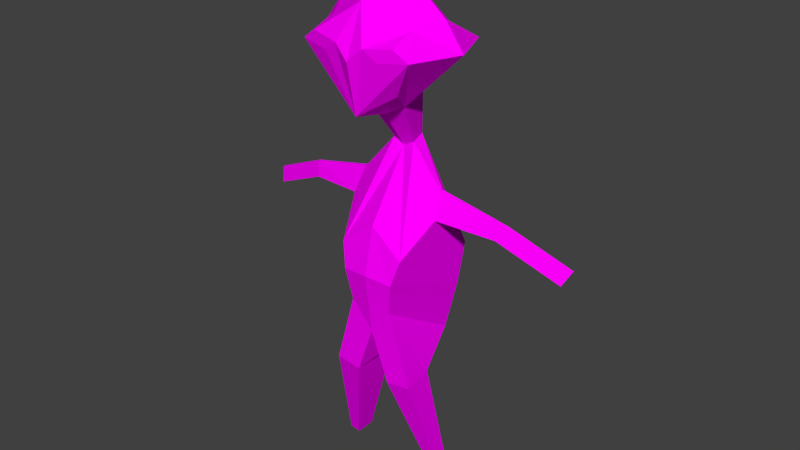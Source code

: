 # Source: sivriKafa.blend  (saved by Blender 2.77.0; exported with 4.5.12 LTS)
import bpy
from mathutils import Matrix  # noqa: F401  (used for matrix-valued properties, if any)

bpy.ops.wm.read_factory_settings(use_empty=True)
scene = bpy.context.scene
scene.name = 'Scene'

# ---- collections
col_collection_1 = bpy.data.collections.new('Collection 1'); scene.collection.children.link(col_collection_1)

# ---- images (referenced by path relative to the original .blend; pixels are not part of the script)
import os
ASSET_DIR = os.environ.get("B2B_ASSET_DIR", "")  # directory of the original .blend (textures are referenced by path, not embedded)
HERE = os.path.dirname(os.path.abspath(__file__))  # packed textures are extracted next to this script under _unpacked/

def load_image(name, relpath, width, height, colorspace="sRGB"):
    """Load a texture the original file referenced (path relative to the .blend, or extracted next to this script)."""
    p = next((c for c in (os.path.join(HERE, relpath), os.path.join(ASSET_DIR, relpath)) if relpath and os.path.exists(c)), "")
    if p:
        img = bpy.data.images.load(p, check_existing=True)
        img.name = name
    else:  # same state as the original file: an image datablock whose file is absent (Cycles renders it pink)
        img = bpy.data.images.new(name, width, height)
        img.source = "FILE"
        img.filepath = "//" + (relpath or name)
    img.colorspace_settings.name = colorspace
    return img
img_colorpalette_jpg = load_image('colorPalette.jpg', 'colorPalette.jpg', 1024, 1024, 'sRGB')

# ---- materials (node trees are filled in below, after node groups)
mat_material = bpy.data.materials.new('Material')
mat_material.alpha_threshold = 0.0
mat_material.roughness = 0.5
mat_material.line_color = (0.0, 0.0, 0.0, 1.0)

# ---- material node trees
mat_material.use_nodes = True; mat_material.node_tree.nodes.clear()
_N = mat_material.node_tree.nodes; _L = mat_material.node_tree.links
n0 = _N.new('ShaderNodeOutputMaterial'); n0.name = 'Material Output'; n0.location = (300, 300)
n1 = _N.new('ShaderNodeBsdfDiffuse'); n1.name = 'Diffuse BSDF'; n1.location = (10, 300)
n2 = _N.new('ShaderNodeTexCoord'); n2.name = 'Texture Coordinate'; n2.location = (120, 149)
n3 = _N.new('ShaderNodeTexImage'); n3.name = 'Image Texture'; n3.location = (367, 136)
n3.width = 140
n3.image = img_colorpalette_jpg
_L.new(n1.outputs[0], n0.inputs[0])
_L.new(n2.outputs[2], n3.inputs[0])
_L.new(n3.outputs[0], n1.inputs[0])
n0.is_active_output = True

# ---- world
world_world = bpy.data.worlds.new('World'); scene.world = world_world
world_world.color = (0.05088, 0.05088, 0.05088)
world_world.use_sun_shadow = False
world_world.sun_shadow_jitter_overblur = 0.0
world_world.cycles.sampling_method = 'NONE'
world_world.cycles.sample_map_resolution = 256

# ---- meshes
me_cube = bpy.data.meshes.new('Cube')
me_cube.from_pydata([(0.4864, -0.2835, 1.468), (0.1961, 0.2057, 0.9994), (0.3614, 0.3348, 1.636), (0.2995, 0.4192, 1.16), (0.3614, -0.1192, 1.579), (0.1457, -0.067, 1.05), (0.4864, 0.1197, 1.695), (0.4864, 0.5228, 1.468), (0.6527, 0.1197, 1.468), (0.07143, -0.1552, 0.6519), (0.09614, -0.0215, 0.6272), (0.4117, -0.2903, -0.2331), (0.2889, 0.3784, -0.1904), (0.202, -0.3291, -1.131), (0.1886, 0.3903, -0.6799), (0.3729, -0.02975, 0.3061), (0.3761, -0.001859, 0.2995), (0.3798, -0.05793, 0.1084), (0.4078, 0.1028, 0.09874), (0.9543, -0.07304, 0.1659), (0.9537, -0.05648, 0.1616), (0.8904, -0.08977, 0.06733), (0.9008, 0.005669, 0.05306), (1.483, -0.1717, -0.07163), (1.482, -0.1552, -0.0759), (1.419, -0.1885, -0.1702), (1.429, -0.09303, -0.1844), (0.319, 0.062, -1.327), (0.3761, 0.3756, -1.317), (0.1538, -0.04647, -1.355), (0.1538, 0.3756, -1.355), (0.4806, -0.02337, -2.272), (0.5039, 0.1044, -2.268), (0.4132, -0.06759, -2.284), (0.4132, 0.1044, -2.284), (0.3237, -0.3255, -0.6466), (0.2337, 0.4265, -0.4015), (-0.4864, -0.2835, 1.468), (-0.1961, 0.2057, 0.9994), (9.128e-08, -0.2228, 1.704), (9.128e-08, -0.1613, 0.9994), (-0.3614, 0.3348, 1.636), (-0.2995, 0.4192, 1.16), (-0.3614, -0.1192, 1.579), (-0.1457, -0.067, 1.05), (9.128e-08, 0.5228, 0.9696), (9.128e-08, 0.4509, 1.806), (-0.4864, 0.1197, 1.695), (-0.4864, 0.5228, 1.468), (9.128e-08, 0.6113, 1.402), (-0.6527, 0.1197, 1.468), (9.128e-08, -0.2835, 1.402), (9.128e-08, 0.2057, 0.8988), (9.128e-08, 0.1197, 2.094), (-0.07143, -0.1552, 0.6519), (-0.09614, -0.0215, 0.6272), (9.128e-08, -0.2015, 0.6272), (9.128e-08, -0.0215, 0.5778), (-0.4117, -0.2903, -0.2331), (-0.2889, 0.3784, -0.1904), (9.128e-08, -0.5568, -0.2331), (9.948e-08, 0.36, 0.02401), (-0.202, -0.3291, -1.131), (-0.1886, 0.3903, -0.6799), (9.128e-08, -0.4916, -1.131), (5.467e-08, 0.3829, -0.9148), (-0.3729, -0.02975, 0.3061), (-0.3761, -0.001859, 0.2995), (-0.3798, -0.05793, 0.1084), (-0.4078, 0.1028, 0.09874), (-0.9543, -0.07304, 0.1659), (-0.9537, -0.05648, 0.1616), (-0.8904, -0.08977, 0.06733), (-0.9008, 0.005669, 0.05306), (-1.483, -0.1717, -0.07163), (-1.482, -0.1552, -0.0759), (-1.419, -0.1885, -0.1702), (-1.429, -0.09303, -0.1844), (-0.319, 0.062, -1.327), (-0.3761, 0.3756, -1.317), (-0.1538, -0.04647, -1.355), (-0.1538, 0.3756, -1.355), (-0.4806, -0.02337, -2.272), (-0.5039, 0.1044, -2.268), (-0.4132, -0.06759, -2.284), (-0.4132, 0.1044, -2.284), (-0.3237, -0.3255, -0.6466), (-0.2337, 0.4265, -0.4015), (7.952e-08, 0.4523, -0.381), (9.128e-08, -0.5587, -0.6466), (0.3648, 0.5449, 1.552), (0.2432, 0.567, 1.435), (0.1216, 0.5892, 1.519), (-0.3648, 0.5449, 1.552), (-0.2432, 0.567, 1.435), (-0.1216, 0.5892, 1.519)], [], [(0, 51, 40, 5), (4, 39, 51, 0), (2, 6, 8, 7), (6, 4, 0, 8), (46, 2, 7, 90, 91, 92, 49), (7, 8, 1, 3), (52, 45, 3, 1), (8, 0, 5, 1), (49, 92, 91, 90, 7, 3, 45), (4, 6, 53, 39), (6, 2, 46, 53), (57, 10, 12, 61), (9, 56, 60, 11), (5, 40, 56, 9), (1, 5, 9, 10), (52, 1, 10, 57), (36, 35, 13, 14), (11, 12, 18, 17), (64, 65, 30, 29), (35, 89, 64, 13), (88, 36, 14, 65), (18, 16, 20, 22), (9, 11, 17, 15), (10, 9, 15, 16), (12, 10, 16, 18), (21, 22, 26, 25), (17, 18, 22, 21), (15, 17, 21, 19), (16, 15, 19, 20), (24, 23, 25, 26), (19, 21, 25, 23), (20, 19, 23, 24), (22, 20, 24, 26), (29, 30, 34, 33), (65, 14, 28, 30), (14, 13, 27, 28), (13, 64, 29, 27), (33, 34, 32, 31), (27, 29, 33, 31), (30, 28, 32, 34), (28, 27, 31, 32), (61, 12, 36, 88), (11, 60, 89, 35), (12, 11, 35, 36), (37, 44, 40, 51), (43, 37, 51, 39), (41, 48, 50, 47), (47, 50, 37, 43), (46, 49, 95, 94, 93, 48, 41), (48, 42, 38, 50), (52, 38, 42, 45), (50, 38, 44, 37), (49, 45, 42, 48, 93, 94, 95), (43, 39, 53, 47), (47, 53, 46, 41), (57, 61, 59, 55), (54, 58, 60, 56), (44, 54, 56, 40), (38, 55, 54, 44), (52, 57, 55, 38), (87, 63, 62, 86), (58, 68, 69, 59), (64, 80, 81, 65), (86, 62, 64, 89), (88, 65, 63, 87), (69, 73, 71, 67), (54, 66, 68, 58), (55, 67, 66, 54), (59, 69, 67, 55), (72, 76, 77, 73), (68, 72, 73, 69), (66, 70, 72, 68), (67, 71, 70, 66), (75, 77, 76, 74), (70, 74, 76, 72), (71, 75, 74, 70), (73, 77, 75, 71), (80, 84, 85, 81), (65, 81, 79, 63), (63, 79, 78, 62), (62, 78, 80, 64), (84, 82, 83, 85), (78, 82, 84, 80), (81, 85, 83, 79), (79, 83, 82, 78), (61, 88, 87, 59), (58, 86, 89, 60), (59, 87, 86, 58)])
_uv = me_cube.uv_layers.new(name='UVMap')
_uv.uv.foreach_set('vector', [0.1755, 0.9746, 0.1761, 0.9753, 0.1759, 0.976, 0.1758, 0.9757, 0.3351, 0.01422, 0.3356, 0.01443, 0.3354, 0.01508, 0.3348, 0.01439, 0.338, 0.02119, 0.3379, 0.02072, 0.3383, 0.0208, 0.3382, 0.0217, 0.3379, 0.02072, 0.3381, 0.02011, 0.3383, 0.01978, 0.3383, 0.0208, 0.3359, 0.02528, 0.3354, 0.02577, 0.3351, 0.02581, 0.3352, 0.02554, 0.3353, 0.02528, 0.3354, 0.02501, 0.3354, 0.02474, 0.1772, 0.9828, 0.1776, 0.982, 0.1779, 0.9832, 0.1775, 0.9832, 0.178, 0.9837, 0.1776, 0.984, 0.1775, 0.9832, 0.1779, 0.9832, 0.1776, 0.982, 0.1782, 0.9819, 0.1782, 0.983, 0.1779, 0.9832, 0.1762, 0.9849, 0.1761, 0.9852, 0.176, 0.9855, 0.1759, 0.9857, 0.1758, 0.986, 0.1756, 0.9852, 0.1756, 0.9843, 0.1758, 0.9744, 0.1759, 0.9739, 0.1767, 0.9738, 0.1763, 0.9746, 0.1794, 0.9766, 0.1791, 0.9762, 0.1791, 0.9755, 0.1796, 0.9758, 0.4693, 0.01834, 0.4692, 0.01848, 0.4688, 0.01667, 0.4693, 0.01711, 0.4708, 0.01429, 0.4709, 0.01445, 0.4702, 0.0164, 0.4698, 0.0158, 0.1758, 0.9757, 0.1759, 0.976, 0.1757, 0.9768, 0.1756, 0.9767, 0.1775, 0.9739, 0.1779, 0.9738, 0.1781, 0.9747, 0.1779, 0.9748, 0.4694, 0.01917, 0.4691, 0.01945, 0.4692, 0.01848, 0.4693, 0.01834, 0.4723, 0.01489, 0.4734, 0.01556, 0.4735, 0.01668, 0.4724, 0.01555, 0.4734, 0.01459, 0.4724, 0.01441, 0.4728, 0.01377, 0.473, 0.01375, 0.5311, 0.1566, 0.5298, 0.1566, 0.53, 0.1555, 0.5306, 0.1557, 0.4734, 0.01556, 0.4739, 0.01547, 0.4738, 0.01662, 0.4735, 0.01668, 0.4692, 0.01616, 0.4689, 0.01616, 0.4689, 0.01547, 0.4691, 0.01486, 0.4686, 0.01732, 0.4687, 0.01777, 0.4678, 0.01756, 0.4679, 0.0173, 0.4732, 0.01235, 0.4734, 0.01459, 0.473, 0.01375, 0.473, 0.01327, 0.473, 0.01241, 0.4732, 0.01235, 0.473, 0.01327, 0.473, 0.01329, 0.4688, 0.01667, 0.4692, 0.01848, 0.4687, 0.01777, 0.4686, 0.01732, 0.4747, 0.01536, 0.4745, 0.01537, 0.4746, 0.01418, 0.4747, 0.01417, 0.4747, 0.01656, 0.4745, 0.01655, 0.4745, 0.01537, 0.4747, 0.01536, 0.4739, 0.01417, 0.4742, 0.0143, 0.474, 0.0155, 0.4739, 0.01559, 0.4745, 0.01723, 0.4745, 0.01722, 0.4745, 0.01842, 0.4745, 0.01842, 0.4725, 0.02213, 0.4725, 0.02209, 0.4726, 0.02206, 0.4726, 0.02229, 0.4739, 0.01559, 0.474, 0.0155, 0.4742, 0.01689, 0.474, 0.01697, 0.4745, 0.01842, 0.4745, 0.01842, 0.4745, 0.01942, 0.4745, 0.01942, 0.4679, 0.0173, 0.4678, 0.01756, 0.467, 0.01709, 0.4671, 0.01683, 0.5306, 0.1557, 0.53, 0.1555, 0.5307, 0.1534, 0.531, 0.1535, 0.5282, 0.1498, 0.5279, 0.1504, 0.5276, 0.1489, 0.5279, 0.1488, 0.5314, 0.1505, 0.5325, 0.1516, 0.5319, 0.1521, 0.5314, 0.1521, 0.5311, 0.1561, 0.5314, 0.1556, 0.5314, 0.1568, 0.5312, 0.1571, 0.5326, 0.1567, 0.5326, 0.1571, 0.5324, 0.1571, 0.5325, 0.1568, 0.5314, 0.1556, 0.5311, 0.1555, 0.5313, 0.1534, 0.5314, 0.1534, 0.5279, 0.1488, 0.5276, 0.1489, 0.5272, 0.1466, 0.5273, 0.1466, 0.5314, 0.1521, 0.5319, 0.1521, 0.532, 0.1544, 0.5318, 0.1544, 0.4693, 0.01711, 0.4688, 0.01667, 0.4689, 0.01616, 0.4692, 0.01616, 0.4734, 0.01459, 0.4739, 0.01447, 0.4739, 0.01547, 0.4734, 0.01556, 0.4724, 0.01441, 0.4734, 0.01459, 0.4734, 0.01556, 0.4723, 0.01489, 0.1768, 0.9757, 0.1762, 0.9761, 0.1759, 0.976, 0.1761, 0.9753, 0.336, 0.01505, 0.336, 0.01551, 0.3354, 0.01508, 0.3356, 0.01443, 0.3385, 0.0144, 0.3382, 0.01393, 0.3388, 0.01363, 0.3389, 0.01421, 0.3364, 0.01485, 0.3364, 0.01551, 0.336, 0.01551, 0.336, 0.01505, 0.3383, 0.01534, 0.3379, 0.01495, 0.338, 0.0147, 0.3381, 0.01444, 0.3381, 0.01419, 0.3382, 0.01393, 0.3385, 0.0144, 0.1782, 0.984, 0.1784, 0.9832, 0.1788, 0.9828, 0.1788, 0.9841, 0.178, 0.9837, 0.1781, 0.984, 0.1779, 0.9845, 0.1776, 0.984, 0.1788, 0.9841, 0.1788, 0.9828, 0.1792, 0.9829, 0.1794, 0.9841, 0.1762, 0.9849, 0.1756, 0.9843, 0.1761, 0.984, 0.1766, 0.984, 0.1765, 0.9843, 0.1764, 0.9845, 0.1763, 0.9847, 0.1768, 0.9752, 0.1763, 0.9746, 0.1767, 0.9738, 0.1771, 0.975, 0.1796, 0.9744, 0.1796, 0.9758, 0.1791, 0.9755, 0.1793, 0.9746, 0.4678, 0.02336, 0.4671, 0.02285, 0.467, 0.02201, 0.4679, 0.02319, 0.471, 0.01446, 0.4708, 0.01675, 0.4702, 0.0164, 0.4709, 0.01445, 0.1762, 0.9761, 0.1758, 0.9769, 0.1757, 0.9768, 0.1759, 0.976, 0.1788, 0.9828, 0.1792, 0.9819, 0.1794, 0.982, 0.1792, 0.9829, 0.4694, 0.01917, 0.4693, 0.01834, 0.4694, 0.01843, 0.4697, 0.01936, 0.4708, 0.01962, 0.4707, 0.0203, 0.4697, 0.02147, 0.4697, 0.02026, 0.4697, 0.01924, 0.47, 0.01841, 0.4702, 0.0184, 0.4707, 0.0191, 0.5271, 0.1572, 0.5276, 0.1565, 0.5282, 0.1563, 0.5284, 0.1572, 0.4705, 0.01753, 0.47, 0.0184, 0.4697, 0.01824, 0.4699, 0.01726, 0.4692, 0.01616, 0.4691, 0.01486, 0.4694, 0.01538, 0.4696, 0.01605, 0.4745, 0.01439, 0.4743, 0.01556, 0.4742, 0.0156, 0.4742, 0.01417, 0.471, 0.01446, 0.4712, 0.01546, 0.4711, 0.01589, 0.4708, 0.01675, 0.4679, 0.02319, 0.4678, 0.02227, 0.4678, 0.02228, 0.4681, 0.02328, 0.467, 0.02201, 0.4675, 0.02202, 0.4678, 0.02227, 0.4679, 0.02319, 0.4695, 0.02083, 0.4695, 0.01945, 0.4696, 0.01947, 0.4696, 0.02084, 0.4694, 0.02206, 0.4695, 0.02083, 0.4696, 0.02084, 0.4697, 0.02206, 0.4712, 0.01546, 0.4719, 0.01644, 0.4717, 0.01658, 0.4711, 0.01589, 0.4678, 0.02227, 0.4679, 0.02085, 0.4679, 0.02085, 0.4678, 0.02228, 0.4725, 0.02232, 0.4723, 0.02206, 0.4725, 0.02206, 0.4725, 0.02232, 0.4719, 0.01644, 0.4723, 0.01759, 0.4722, 0.01773, 0.4717, 0.01658, 0.4679, 0.02085, 0.4681, 0.01945, 0.4681, 0.01946, 0.4679, 0.02085, 0.4743, 0.01556, 0.4745, 0.01695, 0.4743, 0.01699, 0.4742, 0.0156, 0.5276, 0.1565, 0.5272, 0.1545, 0.5274, 0.1544, 0.5282, 0.1563, 0.5282, 0.1498, 0.5283, 0.1487, 0.5287, 0.1488, 0.5285, 0.1503, 0.5298, 0.1553, 0.5298, 0.1567, 0.5293, 0.1568, 0.5287, 0.1564, 0.5309, 0.1576, 0.5309, 0.1566, 0.531, 0.1569, 0.531, 0.1581, 0.5327, 0.1571, 0.5326, 0.157, 0.5326, 0.1567, 0.5327, 0.1567, 0.5335, 0.1522, 0.5334, 0.1544, 0.5333, 0.1544, 0.5333, 0.1522, 0.5283, 0.1487, 0.5286, 0.1464, 0.5287, 0.1464, 0.5287, 0.1488, 0.5298, 0.1567, 0.5295, 0.1589, 0.5293, 0.1589, 0.5293, 0.1568, 0.4693, 0.01711, 0.4692, 0.01616, 0.4696, 0.01605, 0.4697, 0.01653, 0.4708, 0.01675, 0.4705, 0.01753, 0.4699, 0.01726, 0.4702, 0.0164, 0.4707, 0.0191, 0.4708, 0.01962, 0.4697, 0.02026, 0.4697, 0.01924])
me_cube.materials.append(mat_material)
me_cube.use_remesh_preserve_volume = False
me_cube.use_remesh_preserve_attributes = False
me_cube.use_mirror_vertex_groups = False
me_cube.update()
arm_armature_001 = bpy.data.armatures.new('Armature.001')  # bones are not reproduced

# ---- objects
ob_armature = bpy.data.objects.new('Armature', arm_armature_001)
ob_sivrikafa = bpy.data.objects.new('sivriKafa', me_cube)

# ---- transforms, parenting, visibility, modifiers, constraints
ob_armature.location = (0.0, 0.0, 0.2786)
ob_armature.scale = (0.663, 0.663, 0.663)
ob_armature.hide_viewport = True
ob_armature.show_in_front = True
ob_armature.lineart.crease_threshold = 0.0
ob_sivrikafa.parent = ob_armature
ob_sivrikafa.matrix_parent_inverse = Matrix(((1.508, 0.0, 0.0, 0.0), (0.0, 1.508, 0.0, 0.0), (0.0, 0.0, 1.508, -0.4203), (0.0, 0.0, 0.0, 1.0)))
ob_sivrikafa.location = (7.05e-08, 0.0528, 1.02)
ob_sivrikafa.rotation_euler = (0.0, -0.0, 3.142)
ob_sivrikafa.scale = (0.417, 0.417, 0.417)
ob_sivrikafa.lock_rotations_4d = False
ob_sivrikafa.empty_display_type = 'ARROWS'
ob_sivrikafa.lineart.crease_threshold = 0.0
_vg = ob_sivrikafa.vertex_groups.new(name='Torso')
for _i, _w in zip([11, 12, 13, 14, 17, 18, 27, 29, 30, 35, 36, 58, 59, 60, 61, 62, 63, 64, 65, 68, 69, 78, 80, 81, 86, 87, 88, 89], [0.7512, 0.4633, 0.5914, 0.03864, 0.06794, 0.08897, 0.1261, 0.1799, 0.0629, 0.8784, 0.7201, 0.7525, 0.4652, 0.8549, 0.5022, 0.5966, 0.07161, 0.6313, 0.7032, 0.07251, 0.09252, 0.1323, 0.1863, 0.07396, 0.8796, 0.7244, 0.8442, 0.8934]): _vg.add([_i], _w, 'REPLACE')
_vg = ob_sivrikafa.vertex_groups.new(name='Chest')
for _i, _w in zip([12, 18, 36, 59, 61, 69, 87, 88], [0.3249, 0.04902, 0.08668, 0.3255, 0.442, 0.0511, 0.08695, 0.0666]): _vg.add([_i], _w, 'REPLACE')
_vg = ob_sivrikafa.vertex_groups.new(name='Arm.R')
for _i, _w in zip([55, 58, 59, 60, 66, 67, 68, 69, 70, 71, 72, 73, 86, 87], [0.03194, 0.2337, 0.2424, 0.0377, 0.9431, 0.9464, 0.8965, 0.8442, 0.9874, 0.9883, 0.9946, 0.9984, 0.03724, 0.05696]): _vg.add([_i], _w, 'REPLACE')
_vg = ob_sivrikafa.vertex_groups.new(name='Hand.R')
for _i, _w in zip([74, 75, 76, 77], [0.985, 0.9823, 0.9804, 0.9888]): _vg.add([_i], _w, 'REPLACE')
_vg = ob_sivrikafa.vertex_groups.new(name='Neck')
for _i, _w in zip([1, 3, 9, 10, 15, 16, 38, 40, 42, 45, 52, 54, 55, 56, 57, 60, 66, 67], [0.03143, 0.02366, 0.9646, 0.9507, 0.04506, 0.03875, 0.03142, 0.02592, 0.02365, 0.01799, 0.124, 0.9646, 0.9505, 0.9616, 0.9984, 0.01976, 0.03842, 0.03166]): _vg.add([_i], _w, 'REPLACE')
_vg = ob_sivrikafa.vertex_groups.new(name='Head')
for _i, _w in zip([0, 1, 2, 3, 4, 5, 6, 7, 8, 37, 38, 39, 40, 41, 42, 43, 44, 45, 46, 47, 48, 49, 50, 51, 52, 53, 90, 91, 92, 93, 94, 95], [0.9963, 0.9575, 0.9977, 0.9616, 0.9982, 0.9777, 0.9986, 0.9912, 0.9938, 0.9963, 0.9575, 0.9989, 0.9608, 0.9977, 0.9616, 0.9982, 0.9777, 0.9646, 0.9986, 0.9986, 0.9912, 0.9918, 0.9938, 0.9951, 0.8712, 0.9995, 0.9913, 0.9915, 0.9916, 0.9913, 0.9915, 0.9916]): _vg.add([_i], _w, 'REPLACE')
_vg = ob_sivrikafa.vertex_groups.new(name='Arm.L')
for _i, _w in zip([10, 11, 12, 15, 16, 17, 18, 19, 20, 21, 22, 35, 36, 60], [0.03157, 0.2352, 0.2442, 0.9396, 0.9426, 0.9024, 0.8485, 0.9869, 0.9879, 0.9948, 0.9989, 0.03776, 0.05726, 0.03827]): _vg.add([_i], _w, 'REPLACE')
_vg = ob_sivrikafa.vertex_groups.new(name='Hand.L')
for _i, _w in zip([23, 24, 25, 26], [0.9875, 0.9851, 0.9831, 0.9916]): _vg.add([_i], _w, 'REPLACE')
_vg = ob_sivrikafa.vertex_groups.new(name='UpperLeg.R')
for _i, _w in zip([13, 29, 62, 63, 64, 65, 78, 79, 80, 81, 86, 87, 88, 89], [0.03073, 0.0164, 0.3503, 0.9156, 0.1771, 0.1428, 0.821, 0.9979, 0.7593, 0.8928, 0.06059, 0.1363, 0.02298, 0.01979]): _vg.add([_i], _w, 'REPLACE')
_vg = ob_sivrikafa.vertex_groups.new(name='LowerLeg.R')
for _i, _w in zip([78, 82, 83, 84, 85], [0.008732, 0.9896, 0.9977, 0.9764, 0.9972]): _vg.add([_i], _w, 'REPLACE')
_vg = ob_sivrikafa.vertex_groups.new(name='UpperLeg.L')
for _i, _w in zip([13, 14, 27, 28, 29, 30, 35, 36, 62, 64, 65, 80, 88, 89], [0.3572, 0.9479, 0.8293, 0.9962, 0.7685, 0.909, 0.06198, 0.1412, 0.03338, 0.1801, 0.1478, 0.01982, 0.02576, 0.02116]): _vg.add([_i], _w, 'REPLACE')
_vg = ob_sivrikafa.vertex_groups.new(name='LowerLeg.L')
for _i, _w in zip([27, 31, 32, 33, 34], [0.007023, 0.9901, 0.9964, 0.9782, 0.9981]): _vg.add([_i], _w, 'REPLACE')
_vg = ob_sivrikafa.vertex_groups.new(name='Floor')
_m = ob_sivrikafa.modifiers.new('Armature', 'ARMATURE')
_m.object = ob_armature

# ---- collection membership
col_collection_1.objects.link(ob_armature)
col_collection_1.objects.link(ob_sivrikafa)

# ---- scene / render settings (as saved in the file)
scene.frame_start = 1; scene.frame_end = 250; scene.frame_set(0)
scene.render.engine = 'CYCLES'
scene.render.resolution_percentage = 50
scene.render.dither_intensity = 0.0
scene.cycles.use_denoising = False
scene.cycles.samples = 10
scene.cycles.sampling_pattern = 'TABULATED_SOBOL'
scene.cycles.light_sampling_threshold = 0.0
scene.cycles.use_adaptive_sampling = False
scene.cycles.use_light_tree = False
scene.cycles.blur_glossy = 0.0
scene.cycles.pixel_filter_type = 'GAUSSIAN'
scene.cycles.sample_clamp_indirect = 0.0
scene.view_settings.view_transform = 'Standard'
bpy.context.view_layer.update()

# ---- added for rendering (the .blend has no active camera and no usable light): camera, sun
cam_auto = bpy.data.cameras.new('AutoCamera')
cam_auto.lens = 50.0
cam_auto.sensor_width = 36.0
cam_auto.clip_end = 1000.0
ob_auto_camera = bpy.data.objects.new('AutoCamera', cam_auto)
scene.collection.objects.link(ob_auto_camera)
ob_auto_camera.location = (2.09498, -2.47247, 2.65473)
ob_auto_camera.rotation_euler = (1.09748, -7.21219e-08, 0.694738)
scene.camera = ob_auto_camera
light_auto_sun = bpy.data.lights.new('AutoSun', 'SUN')
light_auto_sun.energy = 3.0
light_auto_sun.angle = 0.0523599
ob_auto_sun = bpy.data.objects.new('AutoSun', light_auto_sun)
scene.collection.objects.link(ob_auto_sun)
ob_auto_sun.rotation_euler = (0.872665, 0.174533, 0.523599)
bpy.context.view_layer.update()
